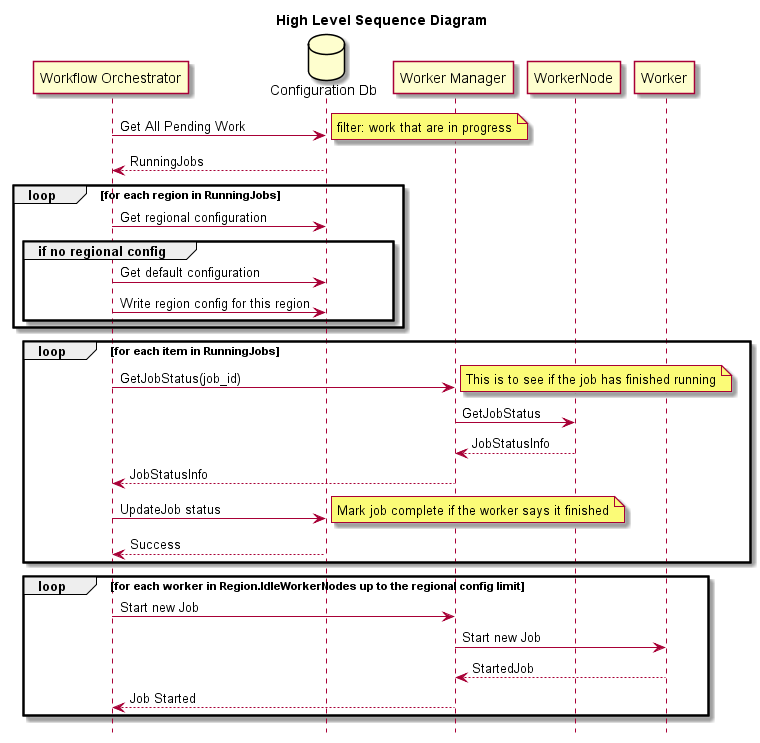

The diagram above was rendered by PlantUML. Its source (embedded in the PNG):
@startuml high-level-sequence-diagram

hide footbox
title High Level Sequence Diagram

participant "Workflow Orchestrator" as Orchestrator
database "Configuration Db" as ConfigDb
participant "Worker Manager" as WorkerManager

Orchestrator -> ConfigDb: Get All Pending Work 
note right: filter: work that are in progress
return RunningJobs

loop for each region in RunningJobs
    Orchestrator -> ConfigDb: Get regional configuration

    group if no regional config 
        Orchestrator -> ConfigDb: Get default configuration
        Orchestrator -> ConfigDb: Write region config for this region
    end
end

loop for each item in RunningJobs
    Orchestrator -> WorkerManager: GetJobStatus(job_id)
    note right: This is to see if the job has finished running
        WorkerManager -> WorkerNode: GetJobStatus
    return JobStatusInfo
    Orchestrator <-- WorkerManager : JobStatusInfo

    Orchestrator -> ConfigDb: UpdateJob status
    note right: Mark job complete if the worker says it finished
    return Success
end

loop for each worker in Region.IdleWorkerNodes up to the regional config limit
    Orchestrator -> WorkerManager: Start new Job

    WorkerManager -> Worker : Start new Job
    return StartedJob

    Orchestrator <-- WorkerManager : Job Started

end

@enduml